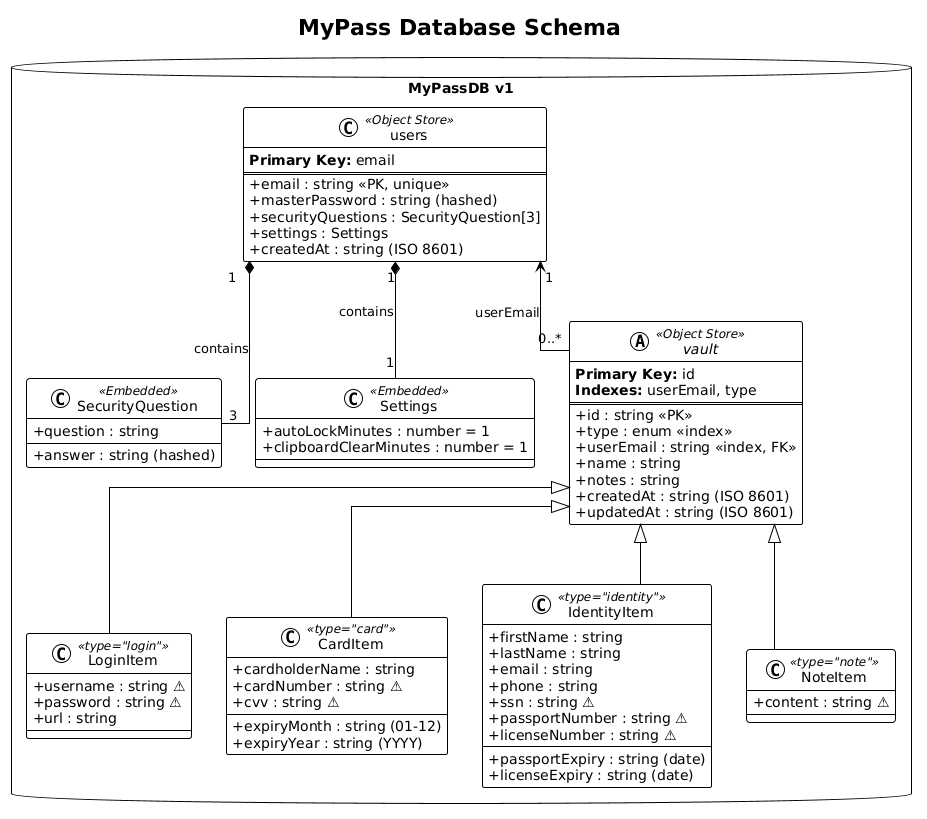

The diagram above was rendered by PlantUML. Its source (embedded in the PNG):
@startuml
!theme plain
skinparam classAttributeIconSize 0
skinparam linetype ortho

title MyPass Database Schema

package "MyPassDB v1" <<Database>> {
    
    class users <<Object Store>> {
        <b>Primary Key:</b> email
        ==
        + email : string <<PK, unique>>
        + masterPassword : string (hashed)
        + securityQuestions : SecurityQuestion[3]
        + settings : Settings
        + createdAt : string (ISO 8601)
    }
    
    class SecurityQuestion <<Embedded>> {
        + question : string
        + answer : string (hashed)
    }
    
    class Settings <<Embedded>> {
        + autoLockMinutes : number = 1
        + clipboardClearMinutes : number = 1
    }
    
    abstract class vault <<Object Store>> {
        <b>Primary Key:</b> id
        <b>Indexes:</b> userEmail, type
        ==
        + id : string <<PK>>
        + type : enum <<index>>
        + userEmail : string <<index, FK>>
        + name : string
        + notes : string
        + createdAt : string (ISO 8601)
        + updatedAt : string (ISO 8601)
    }
    
    class LoginItem <<type="login">> {
        + username : string ⚠
        + password : string ⚠
        + url : string
    }
    
    class CardItem <<type="card">> {
        + cardholderName : string
        + cardNumber : string ⚠
        + expiryMonth : string (01-12)
        + expiryYear : string (YYYY)
        + cvv : string ⚠
    }
    
    class IdentityItem <<type="identity">> {
        + firstName : string
        + lastName : string
        + email : string
        + phone : string
        + ssn : string ⚠
        + passportNumber : string ⚠
        + passportExpiry : string (date)
        + licenseNumber : string ⚠
        + licenseExpiry : string (date)
    }
    
    class NoteItem <<type="note">> {
        + content : string ⚠
    }
}

' Relationships
users "1" *-- "3" SecurityQuestion : contains
users "1" *-- "1" Settings : contains
users "1" <-- "0..*" vault : userEmail

vault <|-- LoginItem
vault <|-- CardItem
vault <|-- IdentityItem
vault <|-- NoteItem
@enduml